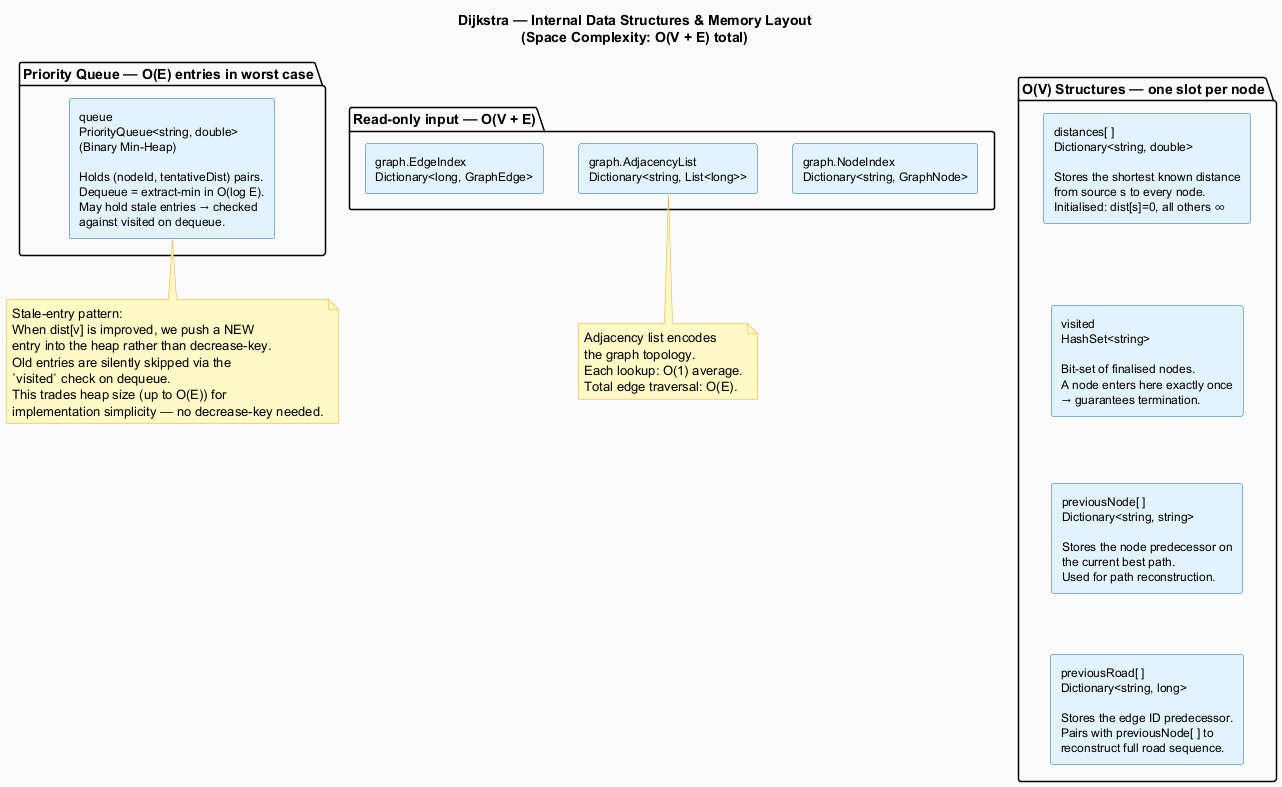

The diagram above was rendered by PlantUML. Its source (embedded in the PNG):
@startuml DataStructures
skinparam backgroundColor #FAFAFA
skinparam rectangle {
    BackgroundColor #E3F2FD
    BorderColor #1565C0
    FontSize 12
}
skinparam note {
    BackgroundColor #FFF9C4
    BorderColor #F9A825
}

title Dijkstra — Internal Data Structures & Memory Layout\n(Space Complexity: O(V + E) total)

package "O(V) Structures — one slot per node" {
    rectangle "distances[ ]\nDictionary<string, double>\n\nStores the shortest known distance\nfrom source s to every node.\nInitialised: dist[s]=0, all others ∞" as DIST
    rectangle "visited\nHashSet<string>\n\nBit-set of finalised nodes.\nA node enters here exactly once\n→ guarantees termination." as VIS
    rectangle "previousNode[ ]\nDictionary<string, string>\n\nStores the node predecessor on\nthe current best path.\nUsed for path reconstruction." as PREV_N
    rectangle "previousRoad[ ]\nDictionary<string, long>\n\nStores the edge ID predecessor.\nPairs with previousNode[ ] to\nreconstruct full road sequence." as PREV_R
}

package "Priority Queue — O(E) entries in worst case" {
    rectangle "queue\nPriorityQueue<string, double>\n(Binary Min-Heap)\n\nHolds (nodeId, tentativeDist) pairs.\nDequeue = extract-min in O(log E).\nMay hold stale entries → checked\nagainst visited on dequeue." as PQ
}

package "Read-only input — O(V + E)" {
    rectangle "graph.NodeIndex\nDictionary<string, GraphNode>" as NI
    rectangle "graph.AdjacencyList\nDictionary<string, List<long>>" as ADJ
    rectangle "graph.EdgeIndex\nDictionary<long, GraphEdge>" as EI
}

DIST -[hidden]-> VIS
VIS  -[hidden]-> PREV_N
PREV_N -[hidden]-> PREV_R

note bottom of PQ
  Stale-entry pattern:
  When dist[v] is improved, we push a NEW
  entry into the heap rather than decrease-key.
  Old entries are silently skipped via the
  `visited` check on dequeue.
  This trades heap size (up to O(E)) for
  implementation simplicity — no decrease-key needed.
end note

note bottom of ADJ
  Adjacency list encodes
  the graph topology.
  Each lookup: O(1) average.
  Total edge traversal: O(E).
end note

@enduml